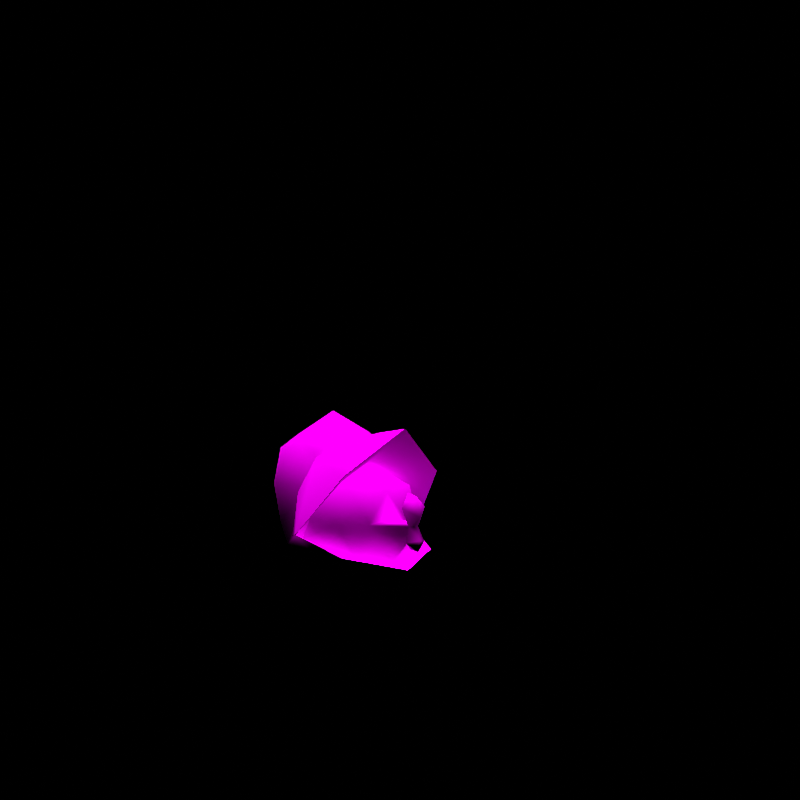 # Source: rumble-shelmet.blend  (saved by Blender 3.6.11; exported with 4.5.12 LTS)
import bpy
from mathutils import Matrix  # noqa: F401  (used for matrix-valued properties, if any)

bpy.ops.wm.read_factory_settings(use_empty=True)
scene = bpy.context.scene
scene.name = 'regice'

# ---- collections
col_don_t_render_me = bpy.data.collections.new("Don't Render Me"); scene.collection.children.link(col_don_t_render_me)

# ---- images (referenced by path relative to the original .blend; pixels are not part of the script)
import os
ASSET_DIR = os.environ.get("B2B_ASSET_DIR", "")  # directory of the original .blend (textures are referenced by path, not embedded)
HERE = os.path.dirname(os.path.abspath(__file__))  # packed textures are extracted next to this script under _unpacked/

def load_image(name, relpath, width, height, colorspace="sRGB"):
    """Load a texture the original file referenced (path relative to the .blend, or extracted next to this script)."""
    p = next((c for c in (os.path.join(HERE, relpath), os.path.join(ASSET_DIR, relpath)) if relpath and os.path.exists(c)), "")
    if p:
        img = bpy.data.images.load(p, check_existing=True)
        img.name = name
    else:  # same state as the original file: an image datablock whose file is absent (Cycles renders it pink)
        img = bpy.data.images.new(name, width, height)
        img.source = "FILE"
        img.filepath = "//" + (relpath or name)
    img.colorspace_settings.name = colorspace
    return img
img_tyobomaki_body_c_png = load_image('TYOBOMAKI_body_C.png', 'TYOBOMAKI_body_C.png', 1024, 1024, 'sRGB')
img_tyobomaki_eye_c_png = load_image('TYOBOMAKI_eye_C.png', 'TYOBOMAKI_eye_C.png', 1024, 1024, 'sRGB')

# ---- materials (node trees are filled in below, after node groups)
mat_pii_tyobomaki_body_png = bpy.data.materials.new('Pii_TYOBOMAKI_body.png')
mat_pii_tyobomaki_body_png.use_transparent_shadow = False
mat_pii_tyobomaki_body_png.diffuse_color = (0.5, 0.5, 0.5, 1.0)
mat_pii_tyobomaki_body_png.roughness = 0.5528
mat_pii_tyobomaki_body_png.specular_intensity = 1.0
mat_pii_tyobomaki_eye_png = bpy.data.materials.new('Pii_TYOBOMAKI_eye.png')
mat_pii_tyobomaki_eye_png.use_transparent_shadow = False
mat_pii_tyobomaki_eye_png.diffuse_color = (0.5, 0.5, 0.5, 1.0)
mat_pii_tyobomaki_eye_png.roughness = 0.5528
mat_pii_tyobomaki_eye_png.specular_intensity = 1.0

# ---- material node trees
mat_pii_tyobomaki_body_png.use_nodes = True; mat_pii_tyobomaki_body_png.node_tree.nodes.clear()
_N = mat_pii_tyobomaki_body_png.node_tree.nodes; _L = mat_pii_tyobomaki_body_png.node_tree.links
n0 = _N.new('ShaderNodeOutputMaterial'); n0.name = 'Material Output'; n0.location = (300, 300)
n1 = _N.new('ShaderNodeBsdfPrincipled'); n1.name = 'Principled BSDF'; n1.location = (10, 300)
n1.distribution = 'GGX'
n1.subsurface_method = 'BURLEY'
n1.inputs[2].default_value = 0.0
n1.inputs[3].default_value = 1.45
n1.inputs[13].default_value = 0.0
n1.inputs[27].default_value = (0.0, 0.0, 0.0, 1.0)
n1.inputs[28].default_value = 1.0
n2 = _N.new('ShaderNodeTexImage'); n2.name = 'Image Texture'; n2.location = (-300, 600)
n2.image = img_tyobomaki_body_c_png
n2.interpolation = 'Closest'
n2.extension = 'MIRROR'
_L.new(n1.outputs[0], n0.inputs[0])
_L.new(n2.outputs[0], n1.inputs[0])
n0.is_active_output = True
mat_pii_tyobomaki_eye_png.use_nodes = True; mat_pii_tyobomaki_eye_png.node_tree.nodes.clear()
_N = mat_pii_tyobomaki_eye_png.node_tree.nodes; _L = mat_pii_tyobomaki_eye_png.node_tree.links
n0 = _N.new('ShaderNodeOutputMaterial'); n0.name = 'Material Output'; n0.location = (300, 300)
n1 = _N.new('ShaderNodeBsdfPrincipled'); n1.name = 'Principled BSDF'; n1.location = (10, 300)
n1.distribution = 'GGX'
n1.subsurface_method = 'BURLEY'
n1.inputs[2].default_value = 0.0
n1.inputs[3].default_value = 1.45
n1.inputs[13].default_value = 0.0
n1.inputs[27].default_value = (0.0, 0.0, 0.0, 1.0)
n1.inputs[28].default_value = 1.0
n2 = _N.new('ShaderNodeTexImage'); n2.name = 'Image Texture'; n2.location = (-300, 600)
n2.image = img_tyobomaki_eye_c_png
n2.interpolation = 'Closest'
_L.new(n1.outputs[0], n0.inputs[0])
_L.new(n2.outputs[0], n1.inputs[0])
n0.is_active_output = True

# ---- world
world_world = bpy.data.worlds.new('World'); scene.world = world_world
world_world.use_nodes = True; world_world.node_tree.nodes.clear()
_N = world_world.node_tree.nodes; _L = world_world.node_tree.links
n0 = _N.new('ShaderNodeOutputWorld'); n0.name = 'World Output'; n0.location = (300, 300)
n1 = _N.new('ShaderNodeBackground'); n1.name = 'Background'; n1.location = (10, 300)
n1.inputs[0].default_value = (0.05088, 0.05088, 0.05088, 1.0)
n1.inputs[1].default_value = 0.0
_L.new(n1.outputs[0], n0.inputs[0])
n0.is_active_output = True
world_world.color = (0.05088, 0.05088, 0.05088)
world_world.use_sun_shadow = False
world_world.sun_shadow_jitter_overblur = 0.0

# ---- cameras
cam_camera = bpy.data.cameras.new('Camera')
cam_camera.clip_end = 2e+04

# ---- lights
light_sun = bpy.data.lights.new('Sun', 'SUN')
light_sun.specular_factor = 0.0
light_sun.transmission_factor = 0.0
light_sun.use_shadow = False
light_sun.angle = 0.7854
light_sun.energy = 5.0
light_sun.shadow_soft_size = 0.25

# ---- meshes
me_tyobomaki = bpy.data.meshes.new('TYOBOMAKI')
me_tyobomaki.from_pydata([(0.0, 0.1297, 0.03034), (-0.1013, 0.05932, 0.07023), (-0.1347, 0.1297, 0.09688), (-0.07649, -0.04623, 0.04041), (0.0, 0.2711, 0.09688), (0.0, -0.04798, 0.02536), (0.1347, 0.1297, 0.09688), (0.07649, -0.04623, 0.04041), (0.1013, 0.05932, 0.07023), (-0.1347, -0.01589, 0.08905), (-0.09575, -0.04448, 0.0003968), (0.1057, 0.2297, 0.1383), (-0.1057, 0.2297, 0.1383), (0.0, 0.3297, 0.2383), (-0.1057, 0.2711, 0.2383), (0.0, -0.235, 0.07373), (0.1347, -0.01589, 0.08905), (0.09575, -0.04448, 0.0003968), (-0.1, -0.09012, 0.06498), (-0.1704, 0.0141, 0.1383), (0.1057, 0.2711, 0.2383), (-0.1057, 0.2297, 0.3383), (0.1704, 0.0141, 0.1383), (0.1, -0.09012, 0.06498), (-0.1273, -0.1438, 0.1004), (0.0, 0.2711, 0.3797), (0.1057, 0.2297, 0.3383), (0.1273, -0.1438, 0.1004), (0.0, 0.1297, 0.4383), (0.1057, 0.1297, 0.3797), (-0.1057, 0.1297, 0.3797), (0.0, -0.01176, 0.3797), (0.1057, 0.02966, 0.3383), (-0.1057, 0.02966, 0.3383), (0.0, -0.05984, 0.2649), (0.1057, -0.01176, 0.2383), (-0.1057, -0.01176, 0.2383), (0.0, -0.1692, 0.08246), (-0.08611, -0.1191, 0.1005), (0.0, -0.06884, 0.03563), (-0.05747, -0.1474, 0.1739), (0.08611, -0.1191, 0.1005), (-0.0131, -0.2587, 0.1818), (0.05747, -0.1474, 0.1739), (0.0, -0.2375, 0.1443), (0.0131, -0.2587, 0.1818), (-0.07727, 0.02776, 0.06173), (-0.1445, 0.02776, 0.1229), (0.0, -0.2411, 0.1938), (0.0, -0.1715, 0.1907), (0.0, -0.139, 0.2518), (-0.08611, -0.1075, 0.2593), (0.07727, 0.02776, 0.06173), (0.1445, 0.02776, 0.1229), (0.0, 0.02767, 0.03941), (0.0, -0.06884, 0.3121), (-0.07556, 0.02776, 0.2864), (-0.1303, 0.005684, 0.2211), (0.08611, -0.1075, 0.2593), (0.0, 0.02759, 0.3116), (0.07556, 0.02776, 0.2864), (0.1303, 0.005684, 0.2211), (0.0, 0.1163, 0.05165), (0.0, 0.09451, 0.2365), (0.0, -0.2228, 0.4106), (-0.1338, -0.1592, 0.2964), (0.1338, -0.1592, 0.2964), (-0.1778, 0.001947, 0.142), (0.1778, 0.001947, 0.142), (-0.1451, 0.08217, 0.1257), (0.1451, 0.08217, 0.1257), (-0.07899, 0.1297, 0.2383), (0.07899, 0.1297, 0.2383), (0.03235, -0.2588, 0.2265), (0.0, -0.2205, 0.2205), (0.0, -0.2331, 0.2596), (0.0, -0.2709, 0.2558), (0.0, -0.2876, 0.2073), (-0.03235, -0.2588, 0.2265), (0.0, -0.2884, 0.1527), (0.02529, -0.2663, 0.1467), (0.0, -0.2774, 0.1251), (-0.02529, -0.2663, 0.1467), (0.0, -0.2468, 0.1268), (0.0, 0.1339, 0.237), (0.1176, 0.1051, 0.2335), (-0.1176, 0.1051, 0.2335), (0.1059, 0.02561, 0.3282), (-0.1059, 0.02561, 0.3282), (0.0, -0.02107, 0.3568), (0.0, -0.08878, 0.3918), (-0.06924, -0.08887, 0.3612), (0.06924, -0.08887, 0.3612), (0.1149, -0.09862, 0.1739), (-0.1149, -0.09862, 0.1739)], [], [(0, 1, 2), (0, 3, 1), (0, 2, 4), (0, 5, 3), (0, 4, 6), (0, 7, 5), (0, 6, 8), (0, 8, 7), (1, 9, 2), (1, 3, 10), (1, 10, 9), (4, 11, 6), (4, 2, 12), (4, 13, 11), (4, 12, 14), (4, 14, 13), (5, 7, 15), (5, 15, 3), (8, 6, 16), (8, 17, 7), (8, 16, 17), (10, 18, 9), (10, 3, 18), (3, 15, 18), (2, 9, 19), (11, 13, 20), (14, 21, 13), (6, 22, 16), (7, 17, 23), (7, 23, 15), (17, 16, 23), (18, 24, 9), (18, 15, 24), (24, 19, 9), (20, 13, 25), (20, 25, 26), (13, 21, 25), (22, 27, 16), (27, 15, 23), (27, 23, 16), (26, 25, 28), (26, 28, 29), (21, 30, 25), (25, 30, 28), (29, 28, 31), (29, 31, 32), (30, 33, 28), (28, 33, 31), (32, 31, 34), (32, 34, 35), (31, 33, 34), (33, 36, 34), (37, 38, 39), (37, 40, 38), (37, 39, 41), (37, 42, 40), (37, 41, 43), (37, 44, 42), (37, 43, 45), (37, 45, 44), (38, 46, 39), (38, 47, 46), (40, 42, 48), (40, 48, 49), (40, 49, 50), (40, 50, 51), (49, 48, 43), (49, 43, 50), (48, 45, 43), (41, 39, 52), (41, 52, 53), (46, 54, 39), (39, 54, 52), (51, 50, 55), (51, 55, 56), (51, 56, 57), (43, 58, 50), (50, 58, 55), (56, 55, 59), (58, 60, 55), (58, 61, 60), (60, 59, 55), (62, 36, 19), (62, 35, 36), (62, 19, 24), (62, 22, 35), (62, 24, 15), (62, 27, 22), (62, 15, 27), (36, 35, 34), (63, 64, 65), (63, 66, 64), (63, 65, 67), (63, 68, 66), (63, 67, 69), (63, 70, 68), (63, 69, 70), (71, 14, 12), (71, 12, 2), (71, 21, 14), (71, 30, 21), (71, 33, 30), (71, 36, 33), (71, 19, 36), (71, 2, 19), (72, 11, 20), (72, 6, 11), (72, 20, 26), (72, 26, 29), (72, 29, 32), (72, 32, 35), (72, 35, 22), (72, 22, 6), (73, 74, 75), (73, 48, 74), (73, 75, 76), (73, 45, 48), (73, 76, 77), (73, 77, 45), (74, 78, 75), (74, 48, 78), (76, 78, 77), (76, 75, 78), (45, 77, 42), (45, 42, 79), (45, 79, 80), (45, 80, 44), (78, 48, 42), (78, 42, 77), (79, 81, 80), (79, 42, 82), (79, 82, 81), (42, 44, 82), (80, 81, 83), (80, 83, 44), (83, 81, 82), (83, 82, 44), (84, 70, 69), (84, 85, 70), (84, 69, 86), (84, 87, 85), (84, 86, 88), (84, 88, 87), (70, 85, 68), (68, 85, 87), (69, 67, 86), (86, 67, 88), (87, 88, 89), (90, 91, 64), (90, 88, 91), (90, 64, 92), (90, 89, 88), (90, 92, 87), (90, 87, 89), (91, 65, 64), (91, 88, 65), (92, 66, 87), (92, 64, 66), (88, 67, 65), (87, 66, 68), (53, 93, 41), (51, 94, 40), (58, 43, 93), (93, 43, 41), (61, 93, 53), (58, 93, 61), (47, 38, 94), (94, 38, 40), (57, 94, 51), (47, 94, 57)])
me_tyobomaki.polygons.foreach_set('use_smooth', [True] * 170)
me_tyobomaki.polygons.foreach_set('material_index', [0, 0, 0, 0, 0, 0, 0, 0, 0, 0, 0, 0, 0, 0, 0, 0, 0, 0, 0, 0, 0, 0, 0, 0, 0, 0, 0, 0, 0, 0, 0, 0, 0, 0, 0, 0, 0, 0, 0, 0, 0, 0, 0, 0, 0, 0, 0, 0, 0, 0, 0, 0, 0, 0, 0, 0, 0, 0, 0, 0, 0, 0, 0, 0, 0, 0, 0, 0, 0, 0, 0, 0, 0, 0, 0, 0, 0, 0, 0, 0, 0, 0, 0, 0, 0, 0, 0, 0, 0, 0, 0, 0, 0, 0, 0, 0, 0, 0, 0, 0, 0, 0, 0, 0, 0, 0, 0, 0, 0, 0, 0, 0, 0, 0, 0, 0, 0, 0, 0, 0, 0, 0, 0, 0, 0, 0, 0, 0, 0, 0, 0, 0, 0, 0, 0, 0, 0, 0, 0, 0, 0, 0, 0, 0, 0, 0, 0, 0, 0, 0, 0, 0, 0, 0, 0, 0, 0, 0, 0, 0, 1, 1, 1, 1, 1, 1, 1, 1, 1, 1])
_k = set([(15, 24), (15, 27), (19, 24), (19, 36), (22, 27), (22, 35), (34, 35), (34, 36), (42, 44), (42, 48), (44, 45), (45, 48), (64, 65), (64, 66), (65, 67), (66, 68), (67, 69), (68, 70), (69, 70)])
me_tyobomaki.attributes.new('sharp_edge', 'BOOLEAN', 'EDGE').data.foreach_set('value', [ (min(e.vertices), max(e.vertices)) in _k for e in me_tyobomaki.edges])
_uv = me_tyobomaki.uv_layers.new(name='Float2')
_uv.uv.foreach_set('vector', [0.4026, 0.06314, 0.3815, 0.07513, 0.4026, 0.08314, 0.4026, 0.06314, 0.3497, 0.06616, 0.3815, 0.07513, 0.4026, 0.06314, 0.4026, 0.08314, 0.4452, 0.08314, 0.4026, 0.06314, 0.3492, 0.06164, 0.3497, 0.06616, 0.4026, 0.06314, 0.4452, 0.08314, 0.4026, 0.08314, 0.4026, 0.06314, 0.3497, 0.06616, 0.3492, 0.06164, 0.4026, 0.06314, 0.4026, 0.08314, 0.3815, 0.07513, 0.4026, 0.06314, 0.3815, 0.07513, 0.3497, 0.06616, 0.3815, 0.07513, 0.3589, 0.08079, 0.4026, 0.08314, 0.3815, 0.07513, 0.3497, 0.06616, 0.3503, 0.05413, 0.3815, 0.07513, 0.3503, 0.05413, 0.3589, 0.08079, 0.4452, 0.08314, 0.4327, 0.0956, 0.4026, 0.08314, 0.4452, 0.08314, 0.4026, 0.08314, 0.4327, 0.0956, 0.4452, 0.08314, 0.4628, 0.1257, 0.4327, 0.0956, 0.4452, 0.08314, 0.4327, 0.0956, 0.4452, 0.1257, 0.4452, 0.08314, 0.4452, 0.1257, 0.4628, 0.1257, 0.3492, 0.06164, 0.3497, 0.06616, 0.2896, 0.07618, 0.3492, 0.06164, 0.2896, 0.07618, 0.3497, 0.06616, 0.3815, 0.07513, 0.4026, 0.08314, 0.3589, 0.08079, 0.3815, 0.07513, 0.3503, 0.05413, 0.3497, 0.06616, 0.3815, 0.07513, 0.3589, 0.08079, 0.3503, 0.05413, 0.3503, 0.05413, 0.3365, 0.07355, 0.3589, 0.08079, 0.3503, 0.05413, 0.3497, 0.06616, 0.3365, 0.07355, 0.3497, 0.06616, 0.2896, 0.07618, 0.3365, 0.07355, 0.4026, 0.08314, 0.3589, 0.08079, 0.3679, 0.0956, 0.4327, 0.0956, 0.4628, 0.1257, 0.4452, 0.1257, 0.4452, 0.1257, 0.4327, 0.1557, 0.4628, 0.1257, 0.4026, 0.08314, 0.3679, 0.0956, 0.3589, 0.08079, 0.3497, 0.06616, 0.3503, 0.05413, 0.3365, 0.07355, 0.3497, 0.06616, 0.3365, 0.07355, 0.2896, 0.07618, 0.3503, 0.05413, 0.3589, 0.08079, 0.3365, 0.07355, 0.3365, 0.07355, 0.3204, 0.08422, 0.3589, 0.08079, 0.3365, 0.07355, 0.2896, 0.07618, 0.3204, 0.08422, 0.3204, 0.08422, 0.3679, 0.0956, 0.3589, 0.08079, 0.4452, 0.1257, 0.4628, 0.1257, 0.4452, 0.1682, 0.4452, 0.1257, 0.4452, 0.1682, 0.4327, 0.1557, 0.4628, 0.1257, 0.4327, 0.1557, 0.4452, 0.1682, 0.3679, 0.0956, 0.3204, 0.08422, 0.3589, 0.08079, 0.3204, 0.08422, 0.2896, 0.07618, 0.3365, 0.07355, 0.3204, 0.08422, 0.3365, 0.07355, 0.3589, 0.08079, 0.4327, 0.1557, 0.4452, 0.1682, 0.4026, 0.1858, 0.4327, 0.1557, 0.4026, 0.1858, 0.4026, 0.1682, 0.4327, 0.1557, 0.4026, 0.1682, 0.4452, 0.1682, 0.4452, 0.1682, 0.4026, 0.1682, 0.4026, 0.1858, 0.4026, 0.1682, 0.4026, 0.1858, 0.3601, 0.1682, 0.4026, 0.1682, 0.3601, 0.1682, 0.3726, 0.1557, 0.4026, 0.1682, 0.3726, 0.1557, 0.4026, 0.1858, 0.4026, 0.1858, 0.3726, 0.1557, 0.3601, 0.1682, 0.3726, 0.1557, 0.3601, 0.1682, 0.3457, 0.1337, 0.3726, 0.1557, 0.3457, 0.1337, 0.3601, 0.1257, 0.3601, 0.1682, 0.3726, 0.1557, 0.3457, 0.1337, 0.3726, 0.1557, 0.3601, 0.1257, 0.3457, 0.1337, 0.06017, 0.5848, 0.07216, 0.4793, 0.02912, 0.3736, 0.06017, 0.5848, 0.1208, 0.5389, 0.07216, 0.4793, 0.06017, 0.5848, 0.02912, 0.3736, 0.07216, 0.4793, 0.06017, 0.5848, 0.1311, 0.8567, 0.1208, 0.5389, 0.06017, 0.5848, 0.07216, 0.4793, 0.1208, 0.5389, 0.06017, 0.5848, 0.1156, 0.8351, 0.1311, 0.8567, 0.06017, 0.5848, 0.1208, 0.5389, 0.1311, 0.8567, 0.06017, 0.5848, 0.1311, 0.8567, 0.1156, 0.8351, 0.07216, 0.4793, 0.03718, 0.1676, 0.02912, 0.3736, 0.07216, 0.4793, 0.09143, 0.1676, 0.03718, 0.1676, 0.1208, 0.5389, 0.1311, 0.8567, 0.135, 0.8282, 0.1208, 0.5389, 0.135, 0.8282, 0.132, 0.5896, 0.1208, 0.5389, 0.132, 0.5896, 0.1724, 0.5212, 0.1208, 0.5389, 0.1724, 0.5212, 0.1774, 0.455, 0.132, 0.5896, 0.135, 0.8282, 0.1208, 0.5389, 0.132, 0.5896, 0.1208, 0.5389, 0.1724, 0.5212, 0.135, 0.8282, 0.1311, 0.8567, 0.1208, 0.5389, 0.07216, 0.4793, 0.02912, 0.3736, 0.03718, 0.1676, 0.07216, 0.4793, 0.03718, 0.1676, 0.09143, 0.1676, 0.03718, 0.1676, 0.02057, 0.1678, 0.02912, 0.3736, 0.02912, 0.3736, 0.02057, 0.1678, 0.03718, 0.1676, 0.1774, 0.455, 0.1724, 0.5212, 0.2124, 0.3736, 0.1774, 0.455, 0.2124, 0.3736, 0.2044, 0.1676, 0.1774, 0.455, 0.2044, 0.1676, 0.1558, 0.2197, 0.1208, 0.5389, 0.1774, 0.455, 0.1724, 0.5212, 0.1724, 0.5212, 0.1774, 0.455, 0.2124, 0.3736, 0.2044, 0.1676, 0.2124, 0.3736, 0.2232, 0.168, 0.1774, 0.455, 0.2044, 0.1676, 0.2124, 0.3736, 0.1774, 0.455, 0.1558, 0.2197, 0.2044, 0.1676, 0.2044, 0.1676, 0.2232, 0.168, 0.2124, 0.3736, 0.3655, 0.8817, 0.3384, 0.9212, 0.3438, 0.9, 0.3655, 0.8817, 0.3384, 0.9212, 0.3384, 0.9212, 0.3655, 0.8817, 0.3438, 0.9, 0.3104, 0.892, 0.3655, 0.8817, 0.3438, 0.9, 0.3384, 0.9212, 0.3655, 0.8817, 0.3104, 0.892, 0.2887, 0.8864, 0.3655, 0.8817, 0.3104, 0.892, 0.3438, 0.9, 0.3655, 0.8817, 0.2887, 0.8864, 0.3104, 0.892, 0.3384, 0.9212, 0.3384, 0.9212, 0.3282, 0.9269, 0.3176, 0.8247, 0.3433, 0.8471, 0.311, 0.8262, 0.3176, 0.8247, 0.363, 0.8273, 0.3433, 0.8471, 0.3176, 0.8247, 0.311, 0.8262, 0.2886, 0.8014, 0.3176, 0.8247, 0.3577, 0.8028, 0.363, 0.8273, 0.3176, 0.8247, 0.2886, 0.8014, 0.2898, 0.7998, 0.3176, 0.8247, 0.3464, 0.801, 0.3577, 0.8028, 0.3176, 0.8247, 0.2898, 0.7998, 0.3464, 0.801, 1.0, 0.0, 0.5382, 0.0, 0.6735, 0.3265, 1.0, 0.0, 0.6735, 0.3265, 1.0, 0.4618, 1.0, 0.0, 0.6735, 0.3265, 1.0, 0.4618, 1.0, 0.0, 0.5382, 0.0, 0.6735, 0.3265, 1.0, 0.0, 0.6735, 0.3265, 1.0, 0.4618, 1.0, 0.0, 0.5382, 0.0, 0.6735, 0.3265, 1.0, 0.0, 0.6735, 0.3773, 1.0, 0.4618, 1.0, 0.0, 0.5382, 0.0, 0.6735, 0.3773, 1.0, 0.0, 0.6735, 0.3265, 0.5382, 0.0, 1.0, 0.0, 1.0, 0.4618, 0.6735, 0.3265, 1.0, 0.0, 1.0, 0.4618, 0.6735, 0.3265, 1.0, 0.0, 0.6735, 0.3265, 0.5382, 0.0, 1.0, 0.0, 1.0, 0.4618, 0.6735, 0.3265, 1.0, 0.0, 0.6735, 0.3265, 0.5382, 0.0, 1.0, 0.0, 1.0, 0.4618, 0.6735, 0.3773, 1.0, 0.0, 0.6735, 0.3773, 0.5382, 0.0, 0.1547, 0.8398, 0.1589, 0.7797, 0.1685, 0.8521, 0.1547, 0.8398, 0.135, 0.8282, 0.1589, 0.7797, 0.1547, 0.8398, 0.1685, 0.8521, 0.159, 0.8814, 0.1547, 0.8398, 0.1311, 0.8567, 0.135, 0.8282, 0.1547, 0.8398, 0.159, 0.8814, 0.1496, 0.9107, 0.1547, 0.8398, 0.1496, 0.9107, 0.1311, 0.8567, 0.1589, 0.7797, 0.1547, 0.8398, 0.1685, 0.8521, 0.1589, 0.7797, 0.135, 0.8282, 0.1547, 0.8398, 0.159, 0.8814, 0.1547, 0.8398, 0.1496, 0.9107, 0.159, 0.8814, 0.1685, 0.8521, 0.1547, 0.8398, 0.1311, 0.8567, 0.1496, 0.9107, 0.1311, 0.8567, 0.1311, 0.8567, 0.1311, 0.8567, 0.1155, 0.9286, 0.1311, 0.8567, 0.1155, 0.9286, 0.1128, 0.872, 0.1311, 0.8567, 0.1128, 0.872, 0.1156, 0.8351, 0.1547, 0.8398, 0.135, 0.8282, 0.1311, 0.8567, 0.1547, 0.8398, 0.1311, 0.8567, 0.1496, 0.9107, 0.1155, 0.9286, 0.1003, 0.8873, 0.1128, 0.872, 0.1155, 0.9286, 0.1311, 0.8567, 0.1128, 0.872, 0.1155, 0.9286, 0.1128, 0.872, 0.1003, 0.8873, 0.1311, 0.8567, 0.1156, 0.8351, 0.1128, 0.872, 0.1128, 0.872, 0.1003, 0.8873, 0.1071, 0.8418, 0.1128, 0.872, 0.1071, 0.8418, 0.1156, 0.8351, 0.1071, 0.8418, 0.1003, 0.8873, 0.1128, 0.872, 0.1071, 0.8418, 0.1128, 0.872, 0.1156, 0.8351, 0.5747, 0.1957, 0.5598, 0.158, 0.5598, 0.158, 0.5747, 0.1957, 0.5672, 0.1962, 0.5598, 0.158, 0.5747, 0.1957, 0.5598, 0.158, 0.5672, 0.1962, 0.5747, 0.1957, 0.5363, 0.229, 0.5672, 0.1962, 0.5747, 0.1957, 0.5672, 0.1962, 0.5363, 0.229, 0.5747, 0.1957, 0.5363, 0.229, 0.5363, 0.229, 0.5598, 0.158, 0.5672, 0.1962, 0.5326, 0.1626, 0.5326, 0.1626, 0.5672, 0.1962, 0.5363, 0.229, 0.5598, 0.158, 0.5326, 0.1626, 0.5672, 0.1962, 0.5672, 0.1962, 0.5326, 0.1626, 0.5363, 0.229, 0.5363, 0.229, 0.5363, 0.229, 0.5181, 0.2379, 0.4978, 0.6119, 0.6634, 0.628, 0.4978, 0.2559, 0.4978, 0.6119, 0.7626, 1.0, 0.6634, 0.628, 0.4978, 0.6119, 0.4978, 0.2559, 0.6634, 0.628, 0.4978, 0.6119, 0.4978, 0.8351, 0.7626, 1.0, 0.4978, 0.6119, 0.6634, 0.628, 0.7626, 1.0, 0.4978, 0.6119, 0.7626, 1.0, 0.4978, 0.8351, 0.6634, 0.628, 0.8364, 0.4804, 0.4978, 0.2559, 0.6634, 0.628, 0.7626, 1.0, 0.8364, 0.4804, 0.6634, 0.628, 0.8364, 0.4804, 0.7626, 1.0, 0.6634, 0.628, 0.4978, 0.2559, 0.8364, 0.4804, 0.7626, 1.0, 1.02, 0.9752, 0.8364, 0.4804, 0.7626, 1.0, 0.8364, 0.4804, 1.02, 0.9752, 0.9592, 0.8198, 0.3481, 0.8726, 0.2102, 0.7806, 0.2605, 0.9799, 0.3481, 0.8726, 0.03464, 0.8726, 0.2605, 0.9799, 0.03464, 0.8726, 0.3481, 0.8726, 0.3481, 0.8726, 0.03464, 0.8726, 0.2102, 0.7806, 0.8406, 0.9389, 0.3481, 0.8726, 0.9592, 0.8198, 0.2605, 0.9799, 0.3481, 0.8726, 0.8406, 0.9389, 0.9592, 0.8198, 0.2102, 0.7806, 0.3481, 0.8726, 0.3481, 0.8726, 0.2102, 0.7806, 0.03464, 0.8726, 0.8406, 0.9389, 0.3481, 0.8726, 0.2605, 0.9799, 0.9592, 0.8198, 0.3481, 0.8726, 0.8406, 0.9389])
me_tyobomaki.materials.append(mat_pii_tyobomaki_body_png)
me_tyobomaki.materials.append(mat_pii_tyobomaki_eye_png)
me_tyobomaki.update()
me_tyobomaki.normals_split_custom_set([tuple(v) for v in zip(*[iter([-2.054e-06, 0.3079, -0.9514, -0.5064, 0.1474, -0.8496, -0.871, 0.3655, -0.3283, -2.054e-06, 0.3079, -0.9514, -0.06718, -0.08967, -0.9937, -0.5064, 0.1474, -0.8496, -2.054e-06, 0.3079, -0.9514, -0.871, 0.3655, -0.3283, 1.439e-06, 0.7871, -0.6169, -2.054e-06, 0.3079, -0.9514, 3.533e-10, -0.1181, -0.993, -0.06718, -0.08967, -0.9937, -2.054e-06, 0.3079, -0.9514, 1.439e-06, 0.7871, -0.6169, 0.871, 0.3655, -0.3283, -2.054e-06, 0.3079, -0.9514, 0.06718, -0.08968, -0.9937, 3.533e-10, -0.1181, -0.993, -2.054e-06, 0.3079, -0.9514, 0.871, 0.3655, -0.3283, 0.5064, 0.1474, -0.8496, -2.054e-06, 0.3079, -0.9514, 0.5064, 0.1474, -0.8496, 0.06718, -0.08968, -0.9937, -0.5064, 0.1474, -0.8496, -0.8382, 0.0008443, -0.5453, -0.871, 0.3655, -0.3283, -0.5064, 0.1474, -0.8496, -0.06718, -0.08967, -0.9937, -0.5492, 0.02885, -0.8352, -0.5064, 0.1474, -0.8496, -0.5492, 0.02885, -0.8352, -0.8382, 0.0008443, -0.5453, 1.439e-06, 0.7871, -0.6169, 0.7521, 0.5833, -0.3067, 0.871, 0.3655, -0.3283, 1.439e-06, 0.7871, -0.6169, -0.871, 0.3655, -0.3283, -0.7522, 0.5833, -0.3067, 1.439e-06, 0.7871, -0.6169, 1.964e-07, 1.0, 5.269e-07, 0.7521, 0.5833, -0.3067, 1.439e-06, 0.7871, -0.6169, -0.7522, 0.5833, -0.3067, -0.7066, 0.7076, 1.189e-05, 1.439e-06, 0.7871, -0.6169, -0.7066, 0.7076, 1.189e-05, 1.964e-07, 1.0, 5.269e-07, 3.533e-10, -0.1181, -0.993, 0.06718, -0.08968, -0.9937, -1.471e-07, -0.3069, -0.9517, 3.533e-10, -0.1181, -0.993, -1.471e-07, -0.3069, -0.9517, -0.06718, -0.08967, -0.9937, 0.5064, 0.1474, -0.8496, 0.871, 0.3655, -0.3283, 0.8382, 0.0008001, -0.5453, 0.5064, 0.1474, -0.8496, 0.5491, 0.02889, -0.8352, 0.06718, -0.08968, -0.9937, 0.5064, 0.1474, -0.8496, 0.8382, 0.0008001, -0.5453, 0.5491, 0.02889, -0.8352, -0.5492, 0.02885, -0.8352, -0.5511, -0.3036, -0.7773, -0.8382, 0.0008443, -0.5453, -0.5492, 0.02885, -0.8352, -0.06718, -0.08967, -0.9937, -0.5511, -0.3036, -0.7773, -0.06718, -0.08967, -0.9937, -1.471e-07, -0.3069, -0.9517, -0.5511, -0.3036, -0.7773, -0.871, 0.3655, -0.3283, -0.8382, 0.0008443, -0.5453, -0.9749, 0.2062, 0.08414, 0.7521, 0.5833, -0.3067, 1.964e-07, 1.0, 5.269e-07, 0.7066, 0.7076, -1.677e-05, -0.7066, 0.7076, 1.189e-05, -0.7066, 0.5003, 0.5004, 1.964e-07, 1.0, 5.269e-07, 0.871, 0.3655, -0.3283, 0.9749, 0.2062, 0.08415, 0.8382, 0.0008001, -0.5453, 0.06718, -0.08968, -0.9937, 0.5491, 0.02889, -0.8352, 0.5511, -0.3036, -0.7773, 0.06718, -0.08968, -0.9937, 0.5511, -0.3036, -0.7773, -1.471e-07, -0.3069, -0.9517, 0.5491, 0.02889, -0.8352, 0.8382, 0.0008001, -0.5453, 0.5511, -0.3036, -0.7773, -0.5511, -0.3036, -0.7773, -0.5266, -0.2821, -0.8019, -0.8382, 0.0008443, -0.5453, -0.5511, -0.3036, -0.7773, -1.471e-07, -0.3069, -0.9517, -0.5266, -0.2821, -0.8019, -0.5266, -0.2821, -0.8019, -0.9749, 0.2062, 0.08414, -0.8382, 0.0008443, -0.5453, 0.7066, 0.7076, -1.677e-05, 1.964e-07, 1.0, 5.269e-07, 5.367e-07, 0.7071, 0.7071, 0.7066, 0.7076, -1.677e-05, 5.367e-07, 0.7071, 0.7071, 0.7066, 0.5003, 0.5004, 1.964e-07, 1.0, 5.269e-07, -0.7066, 0.5003, 0.5004, 5.367e-07, 0.7071, 0.7071, 0.9749, 0.2062, 0.08415, 0.5266, -0.2821, -0.8019, 0.8382, 0.0008001, -0.5453, 0.5266, -0.2821, -0.8019, -1.471e-07, -0.3069, -0.9517, 0.5511, -0.3036, -0.7773, 0.5266, -0.2821, -0.8019, 0.5511, -0.3036, -0.7773, 0.8382, 0.0008001, -0.5453, 0.7066, 0.5003, 0.5004, 5.367e-07, 0.7071, 0.7071, 5.891e-08, 6.905e-07, 1.0, 0.7066, 0.5003, 0.5004, 5.891e-08, 6.905e-07, 1.0, 0.7066, -2.503e-05, 0.7076, -0.7066, 0.5003, 0.5004, -0.7066, -1.325e-05, 0.7076, 5.367e-07, 0.7071, 0.7071, 5.367e-07, 0.7071, 0.7071, -0.7066, -1.325e-05, 0.7076, 5.891e-08, 6.905e-07, 1.0, 0.7066, -2.503e-05, 0.7076, 5.891e-08, 6.905e-07, 1.0, 8.219e-06, -0.6895, 0.7243, 0.7066, -2.503e-05, 0.7076, 8.219e-06, -0.6895, 0.7243, 0.7165, -0.4798, 0.5064, -0.7066, -1.325e-05, 0.7076, -0.7165, -0.4798, 0.5064, 5.891e-08, 6.905e-07, 1.0, 5.891e-08, 6.905e-07, 1.0, -0.7165, -0.4798, 0.5064, 8.219e-06, -0.6895, 0.7243, 0.7165, -0.4798, 0.5064, 8.219e-06, -0.6895, 0.7243, 3.102e-08, -0.9231, 0.3846, 0.7165, -0.4798, 0.5064, 3.102e-08, -0.9231, 0.3846, 0.8251, -0.3994, 0.3997, 8.219e-06, -0.6895, 0.7243, -0.7165, -0.4798, 0.5064, 3.102e-08, -0.9231, 0.3846, -0.7165, -0.4798, 0.5064, -0.8251, -0.3994, 0.3997, 3.102e-08, -0.9231, 0.3846, -3.616e-06, -0.6681, -0.744, -0.6773, -0.4561, -0.5772, -5.753e-09, -0.2375, -0.9714, -3.616e-06, -0.6681, -0.744, -0.6858, -0.7278, -0.005497, -0.6773, -0.4561, -0.5772, -3.616e-06, -0.6681, -0.744, -5.753e-09, -0.2375, -0.9714, 0.6773, -0.4561, -0.5772, -3.616e-06, -0.6681, -0.744, -0.9019, -0.38, -0.2055, -0.6858, -0.7278, -0.005497, -3.616e-06, -0.6681, -0.744, 0.6773, -0.4561, -0.5772, 0.6858, -0.7278, -0.005495, -3.616e-06, -0.6681, -0.744, 3.441e-07, -0.6682, -0.744, -0.9019, -0.38, -0.2055, -3.616e-06, -0.6681, -0.744, 0.6858, -0.7278, -0.005495, 0.9019, -0.38, -0.2055, -3.616e-06, -0.6681, -0.744, 0.9019, -0.38, -0.2055, 3.441e-07, -0.6682, -0.744, -0.6773, -0.4561, -0.5772, -0.5558, -0.1334, -0.8206, -5.753e-09, -0.2375, -0.9714, -0.6773, -0.4561, -0.5772, -0.8883, -0.2137, -0.4065, -0.5558, -0.1334, -0.8206, -0.6858, -0.7278, -0.005497, -0.9019, -0.38, -0.2055, 1.394e-06, -0.107, 0.9943, -0.6858, -0.7278, -0.005497, 1.394e-06, -0.107, 0.9943, -1.997e-06, -0.4417, 0.8972, -0.6858, -0.7278, -0.005497, -1.997e-06, -0.4417, 0.8972, -2.952e-07, -0.8218, 0.5698, -0.6858, -0.7278, -0.005497, -2.952e-07, -0.8218, 0.5698, -0.6278, -0.4704, 0.6201, -1.997e-06, -0.4417, 0.8972, 1.394e-06, -0.107, 0.9943, 0.6858, -0.7278, -0.005495, -1.997e-06, -0.4417, 0.8972, 0.6858, -0.7278, -0.005495, -2.952e-07, -0.8218, 0.5698, 1.394e-06, -0.107, 0.9943, 0.9019, -0.38, -0.2055, 0.6858, -0.7278, -0.005495, 0.6773, -0.4561, -0.5772, -5.753e-09, -0.2375, -0.9714, 0.5558, -0.1334, -0.8206, 0.6773, -0.4561, -0.5772, 0.5558, -0.1334, -0.8206, 0.8883, -0.2137, -0.4065, -0.5558, -0.1334, -0.8206, -1.96e-08, 0.03915, -0.9992, -5.753e-09, -0.2375, -0.9714, -5.753e-09, -0.2375, -0.9714, -1.96e-08, 0.03915, -0.9992, 0.5558, -0.1334, -0.8206, -0.6278, -0.4704, 0.6201, -2.952e-07, -0.8218, 0.5698, -6.855e-07, -0.2742, 0.9617, -0.6278, -0.4704, 0.6201, -6.855e-07, -0.2742, 0.9617, -0.566, -0.08059, 0.8205, -0.6278, -0.4704, 0.6201, -0.566, -0.08059, 0.8205, -0.9165, -0.1658, 0.364, 0.6858, -0.7278, -0.005495, 0.6278, -0.4704, 0.6201, -2.952e-07, -0.8218, 0.5698, -2.952e-07, -0.8218, 0.5698, 0.6278, -0.4704, 0.6201, -6.855e-07, -0.2742, 0.9617, -0.566, -0.08059, 0.8205, -6.855e-07, -0.2742, 0.9617, -2.445e-07, -2.113e-05, 1.0, 0.6278, -0.4704, 0.6201, 0.566, -0.08059, 0.8205, -6.855e-07, -0.2742, 0.9617, 0.6278, -0.4704, 0.6201, 0.9165, -0.1658, 0.364, 0.566, -0.08059, 0.8205, 0.566, -0.08059, 0.8205, -2.445e-07, -2.113e-05, 1.0, -6.855e-07, -0.2742, 0.9617, -5.569e-06, -0.7961, 0.6051, 0.0977, -0.8299, -0.5494, 0.6179, -0.584, 0.5265, -5.569e-06, -0.7961, 0.6051, -0.0977, -0.8299, -0.5494, 0.0977, -0.8299, -0.5494, -5.569e-06, -0.7961, 0.6051, 0.6179, -0.584, 0.5265, 0.3148, 0.02393, 0.9489, -5.569e-06, -0.7961, 0.6051, -0.6179, -0.584, 0.5265, -0.0977, -0.8299, -0.5494, -5.569e-06, -0.7961, 0.6051, 0.3148, 0.02393, 0.9489, 0.0, 0.06272, 0.998, -5.569e-06, -0.7961, 0.6051, -0.3148, 0.02393, 0.9489, -0.6179, -0.584, 0.5265, -5.569e-06, -0.7961, 0.6051, 0.0, 0.06272, 0.998, -0.3148, 0.02393, 0.9489, 0.0977, -0.8299, -0.5494, -0.0977, -0.8299, -0.5494, 0.0, -0.4841, -0.875, 7.467e-06, -0.7754, -0.6314, -2.225e-07, -0.4841, -0.875, 0.5044, -0.4413, -0.7422, 7.467e-06, -0.7754, -0.6314, -0.5044, -0.4413, -0.7422, -2.225e-07, -0.4841, -0.875, 7.467e-06, -0.7754, -0.6314, 0.5044, -0.4413, -0.7422, 0.5909, -0.4534, -0.6673, 7.467e-06, -0.7754, -0.6314, -0.5909, -0.4534, -0.6673, -0.5044, -0.4413, -0.7422, 7.467e-06, -0.7754, -0.6314, 0.5909, -0.4534, -0.6673, 0.4105, -0.7937, -0.449, 7.467e-06, -0.7754, -0.6314, -0.4105, -0.7937, -0.4489, -0.5909, -0.4534, -0.6673, 7.467e-06, -0.7754, -0.6314, 0.4105, -0.7937, -0.449, -0.4105, -0.7937, -0.4489, -0.9883, 0.07872, 0.1306, -0.7066, 0.7076, 1.189e-05, -0.7522, 0.5833, -0.3067, -0.9883, 0.07872, 0.1306, -0.7522, 0.5833, -0.3067, -0.871, 0.3655, -0.3283, -0.9883, 0.07872, 0.1306, -0.7066, 0.5003, 0.5004, -0.7066, 0.7076, 1.189e-05, -0.9883, 0.07872, 0.1306, -0.7066, -1.325e-05, 0.7076, -0.7066, 0.5003, 0.5004, -0.9883, 0.07872, 0.1306, -0.7165, -0.4798, 0.5064, -0.7066, -1.325e-05, 0.7076, -0.9883, 0.07872, 0.1306, -0.8251, -0.3994, 0.3997, -0.7165, -0.4798, 0.5064, -0.9883, 0.07872, 0.1306, -0.9749, 0.2062, 0.08414, -0.8251, -0.3994, 0.3997, -0.9883, 0.07872, 0.1306, -0.871, 0.3655, -0.3283, -0.9749, 0.2062, 0.08414, 0.9883, 0.07872, 0.1306, 0.7521, 0.5833, -0.3067, 0.7066, 0.7076, -1.677e-05, 0.9883, 0.07872, 0.1306, 0.871, 0.3655, -0.3283, 0.7521, 0.5833, -0.3067, 0.9883, 0.07872, 0.1306, 0.7066, 0.7076, -1.677e-05, 0.7066, 0.5003, 0.5004, 0.9883, 0.07872, 0.1306, 0.7066, 0.5003, 0.5004, 0.7066, -2.503e-05, 0.7076, 0.9883, 0.07872, 0.1306, 0.7066, -2.503e-05, 0.7076, 0.7165, -0.4798, 0.5064, 0.9883, 0.07872, 0.1306, 0.7165, -0.4798, 0.5064, 0.8251, -0.3994, 0.3997, 0.9883, 0.07872, 0.1306, 0.8251, -0.3994, 0.3997, 0.9749, 0.2062, 0.08415, 0.9883, 0.07872, 0.1306, 0.9749, 0.2062, 0.08415, 0.871, 0.3655, -0.3283, 0.9799, -0.1436, 0.1385, 2.09e-08, 0.9932, -0.1162, -1.907e-06, 0.6094, 0.7929, 0.9799, -0.1436, 0.1385, -7.879e-07, 0.8591, -0.5118, 2.09e-08, 0.9932, -0.1162, 0.9799, -0.1436, 0.1385, -1.907e-06, 0.6094, 0.7929, 5.199e-06, -0.6219, 0.7831, 0.9799, -0.1436, 0.1385, 0.9189, -0.3797, -0.1065, -7.879e-07, 0.8591, -0.5118, 0.9799, -0.1436, 0.1385, 5.199e-06, -0.6219, 0.7831, 6.225e-06, -0.9919, -0.1274, 0.9799, -0.1436, 0.1385, 6.225e-06, -0.9919, -0.1274, 0.9189, -0.3797, -0.1065, 2.09e-08, 0.9932, -0.1162, -0.9799, -0.1436, 0.1385, -1.907e-06, 0.6094, 0.7929, 2.09e-08, 0.9932, -0.1162, -7.879e-07, 0.8591, -0.5118, -0.9799, -0.1436, 0.1385, 5.199e-06, -0.6219, 0.7831, -0.9799, -0.1436, 0.1385, 6.225e-06, -0.9919, -0.1274, 5.199e-06, -0.6219, 0.7831, -1.907e-06, 0.6094, 0.7929, -0.9799, -0.1436, 0.1385, 0.9189, -0.3797, -0.1065, 6.225e-06, -0.9919, -0.1274, -0.9189, -0.3797, -0.1065, 0.9189, -0.3797, -0.1065, -0.9189, -0.3797, -0.1065, -3.204e-06, -0.9801, 0.1983, 0.9189, -0.3797, -0.1065, -3.204e-06, -0.9801, 0.1983, 0.9956, -0.06717, -0.06599, 0.9189, -0.3797, -0.1065, 0.9956, -0.06717, -0.06599, -3.684e-06, 0.9944, -0.1061, -0.9799, -0.1436, 0.1385, -7.879e-07, 0.8591, -0.5118, -0.9189, -0.3797, -0.1065, -0.9799, -0.1436, 0.1385, -0.9189, -0.3797, -0.1065, 6.225e-06, -0.9919, -0.1274, -3.204e-06, -0.9801, 0.1983, -2.406e-06, -0.4974, -0.8675, 0.9956, -0.06717, -0.06599, -3.204e-06, -0.9801, 0.1983, -0.9189, -0.3797, -0.1065, -0.9956, -0.06718, -0.06599, -3.204e-06, -0.9801, 0.1983, -0.9956, -0.06718, -0.06599, -2.406e-06, -0.4974, -0.8675, -0.9189, -0.3797, -0.1065, -3.684e-06, 0.9944, -0.1061, -0.9956, -0.06718, -0.06599, 0.9956, -0.06717, -0.06599, -2.406e-06, -0.4974, -0.8675, -4.21e-06, 0.4915, -0.8709, 0.9956, -0.06717, -0.06599, -4.21e-06, 0.4915, -0.8709, -3.684e-06, 0.9944, -0.1061, -4.21e-06, 0.4915, -0.8709, -2.406e-06, -0.4974, -0.8675, -0.9956, -0.06718, -0.06599, -4.21e-06, 0.4915, -0.8709, -0.9956, -0.06718, -0.06599, -3.684e-06, 0.9944, -0.1061, -2.265e-06, 0.99, 0.1412, 0.4031, 0.8879, -0.2218, -0.4031, 0.8879, -0.2218, -2.265e-06, 0.99, 0.1412, 0.6152, 0.7218, 0.317, 0.4031, 0.8879, -0.2218, -2.265e-06, 0.99, 0.1412, -0.4031, 0.8879, -0.2218, -0.6152, 0.7218, 0.317, -2.265e-06, 0.99, 0.1412, 0.6516, 0.3798, 0.6566, 0.6152, 0.7218, 0.317, -2.265e-06, 0.99, 0.1412, -0.6152, 0.7218, 0.317, -0.6516, 0.3799, 0.6566, -2.265e-06, 0.99, 0.1412, -0.6516, 0.3799, 0.6566, 0.6516, 0.3798, 0.6566, 0.4031, 0.8879, -0.2218, 0.6152, 0.7218, 0.317, 0.9338, 0.1714, 0.3142, 0.9338, 0.1714, 0.3142, 0.6152, 0.7218, 0.317, 0.6516, 0.3798, 0.6566, -0.4031, 0.8879, -0.2218, -0.9338, 0.1714, 0.3142, -0.6152, 0.7218, 0.317, -0.6152, 0.7218, 0.317, -0.9338, 0.1714, 0.3142, -0.6516, 0.3799, 0.6566, 0.6516, 0.3798, 0.6566, -0.6516, 0.3799, 0.6566, -5.912e-07, 0.4868, 0.8735, -9.559e-07, 0.208, 0.9781, -0.5948, 0.01577, 0.8037, -2.421e-06, -0.01505, 0.9999, -9.559e-07, 0.208, 0.9781, -0.6516, 0.3799, 0.6566, -0.5948, 0.01577, 0.8037, -9.559e-07, 0.208, 0.9781, -2.421e-06, -0.01505, 0.9999, 0.5949, 0.01575, 0.8037, -9.559e-07, 0.208, 0.9781, -5.912e-07, 0.4868, 0.8735, -0.6516, 0.3799, 0.6566, -9.559e-07, 0.208, 0.9781, 0.5949, 0.01575, 0.8037, 0.6516, 0.3798, 0.6566, -9.559e-07, 0.208, 0.9781, 0.6516, 0.3798, 0.6566, -5.912e-07, 0.4868, 0.8735, -0.5948, 0.01577, 0.8037, -0.8456, 0.02288, 0.5334, -2.421e-06, -0.01505, 0.9999, -0.5948, 0.01577, 0.8037, -0.6516, 0.3799, 0.6566, -0.8456, 0.02288, 0.5334, 0.5949, 0.01575, 0.8037, 0.8456, 0.02288, 0.5334, 0.6516, 0.3798, 0.6566, 0.5949, 0.01575, 0.8037, -2.421e-06, -0.01505, 0.9999, 0.8456, 0.02288, 0.5334, -0.6516, 0.3799, 0.6566, -0.9338, 0.1714, 0.3142, -0.8456, 0.02288, 0.5334, 0.6516, 0.3798, 0.6566, 0.8456, 0.02288, 0.5334, 0.9338, 0.1714, 0.3142, 0.8883, -0.2137, -0.4065, 0.9053, -0.4245, 0.01661, 0.6773, -0.4561, -0.5772, -0.6278, -0.4704, 0.6201, -0.9053, -0.4245, 0.01661, -0.6858, -0.7278, -0.005497, 0.6278, -0.4704, 0.6201, 0.6858, -0.7278, -0.005495, 0.9053, -0.4245, 0.01661, 0.9053, -0.4245, 0.01661, 0.6858, -0.7278, -0.005495, 0.6773, -0.4561, -0.5772, 0.9165, -0.1658, 0.364, 0.9053, -0.4245, 0.01661, 0.8883, -0.2137, -0.4065, 0.6278, -0.4704, 0.6201, 0.9053, -0.4245, 0.01661, 0.9165, -0.1658, 0.364, -0.8883, -0.2137, -0.4065, -0.6773, -0.4561, -0.5772, -0.9053, -0.4245, 0.01661, -0.9053, -0.4245, 0.01661, -0.6773, -0.4561, -0.5772, -0.6858, -0.7278, -0.005497, -0.9165, -0.1658, 0.364, -0.9053, -0.4245, 0.01661, -0.6278, -0.4704, 0.6201, -0.8883, -0.2137, -0.4065, -0.9053, -0.4245, 0.01661, -0.9165, -0.1658, 0.364])] * 3)])
arm_tyobomaki_skeleton = bpy.data.armatures.new('TYOBOMAKI_skeleton')  # bones are not reproduced

# ---- objects
ob_sun = bpy.data.objects.new('Sun', light_sun)
ob_tyobomaki_skeleton = bpy.data.objects.new('TYOBOMAKI_skeleton', arm_tyobomaki_skeleton)
ob_tyobomaki = bpy.data.objects.new('TYOBOMAKI', me_tyobomaki)
ob_camera = bpy.data.objects.new('Camera', cam_camera)

# ---- transforms, parenting, visibility, modifiers, constraints
ob_sun.location = (-0.2567, -0.4105, -0.09083)
ob_sun.color = (0.8, 0.8, 0.8, 1.0)
ob_sun.hide_select = True
ob_sun.lineart.crease_threshold = 0.0
ob_tyobomaki_skeleton.location = (0.0, 0.0, 0.0)
ob_tyobomaki_skeleton.show_in_front = True
ob_tyobomaki.parent = ob_tyobomaki_skeleton
ob_tyobomaki.location = (0.0, 0.0, 0.0)
_vg = ob_tyobomaki.vertex_groups.new(name='ROOT')
_vg = ob_tyobomaki.vertex_groups.new(name='BODY')
_vg = ob_tyobomaki.vertex_groups.new(name='HEAD')
for _i, _w in zip([0, 1, 2, 3, 4, 5, 6, 7, 8, 9, 10, 11, 12, 13, 14, 15, 16, 17, 18, 19, 20, 21, 22, 23, 24, 25, 26, 27, 28, 29, 30, 31, 32, 33, 34, 35, 36, 37, 38, 39, 40, 41, 42, 43, 44, 45, 46, 47, 48, 49, 50, 51, 52, 53, 54, 55, 56, 57, 58, 59, 60, 61, 62, 63, 64, 65, 66, 67, 68, 69, 70, 71, 72, 73, 74, 75, 76, 77, 78, 79, 80, 81, 82, 83, 84, 85, 86, 87, 88, 89, 90, 91, 92, 93, 94], [1.0, 0.9, 1.0, 0.8, 1.0, 1.0, 1.0, 0.8, 0.9, 0.9, 0.5, 1.0, 1.0, 1.0, 1.0, 1.0, 0.9, 0.5, 0.9, 1.0, 1.0, 1.0, 1.0, 0.9, 1.0, 1.0, 1.0, 1.0, 1.0, 1.0, 1.0, 1.0, 1.0, 1.0, 1.0, 1.0, 1.0, 1.0, 1.0, 1.0, 1.0, 1.0, 1.0, 1.0, 1.0, 1.0, 1.0, 1.0, 1.0, 1.0, 1.0, 1.0, 1.0, 1.0, 1.0, 1.0, 1.0, 1.0, 1.0, 1.0, 1.0, 1.0, 1.0, 0.8, 0.8, 0.8, 0.8, 0.8, 0.8, 0.8, 0.8, 1.0, 1.0, 1.0, 1.0, 1.0, 1.0, 1.0, 1.0, 1.0, 1.0, 1.0, 1.0, 1.0, 0.8, 0.8, 0.8, 0.8, 0.8, 0.8, 0.8, 0.8, 0.8, 1.0, 1.0]): _vg.add([_i], _w, 'REPLACE')
_vg = ob_tyobomaki.vertex_groups.new(name='EAR')
for _i, _w in zip([63, 64, 65, 66, 67, 68, 69, 70, 84, 85, 86, 87, 88, 89, 90, 91, 92], [0.2, 0.2, 0.2, 0.2, 0.2, 0.2, 0.2, 0.2, 0.2, 0.2, 0.2, 0.2, 0.2, 0.2, 0.2, 0.2, 0.2]): _vg.add([_i], _w, 'REPLACE')
_vg = ob_tyobomaki.vertex_groups.new(name='LEG')
for _i, _w in zip([1, 3, 7, 8, 9, 10, 16, 17, 18, 23], [0.1, 0.2, 0.2, 0.1, 0.1, 0.5, 0.1, 0.5, 0.1, 0.1]): _vg.add([_i], _w, 'REPLACE')
_m = ob_tyobomaki.modifiers.new('Armature', 'ARMATURE')
_m.object = ob_tyobomaki_skeleton
ob_camera.location = (-1.406, -2.433, 0.5873)
ob_camera.rotation_euler = (1.529, 0.0001237, -0.5618)
ob_camera.scale = (1.0, 1.0, 1.0)
ob_camera.lineart.crease_threshold = 0.0

# ---- collection membership
scene.collection.objects.link(ob_sun)
scene.collection.objects.link(ob_tyobomaki_skeleton)
scene.collection.objects.link(ob_tyobomaki)
col_don_t_render_me.objects.link(ob_camera)
def _layer_coll(name, lc=None):
    lc = lc or bpy.context.view_layer.layer_collection
    for c in lc.children:
        if c.name == name: return c
        r = _layer_coll(name, c)
        if r: return r
_layer_coll("Don't Render Me").exclude = True

# ---- scene / render settings (as saved in the file)
scene.camera = ob_camera
scene.frame_start = 1; scene.frame_end = 144; scene.frame_set(0)
scene.render.engine = 'BLENDER_EEVEE_NEXT'
scene.render.image_settings.compression = 30
scene.render.resolution_x = 600
scene.render.resolution_y = 600
scene.render.fps = 30
scene.render.filter_size = 0.01
scene.render.film_transparent = True
scene.cycles.samples = 64
scene.cycles.sampling_pattern = 'TABULATED_SOBOL'
scene.cycles.use_adaptive_sampling = False
scene.cycles.use_light_tree = False
scene.cycles.caustics_reflective = False
scene.cycles.caustics_refractive = False
scene.cycles.max_bounces = 1
scene.cycles.diffuse_bounces = 1
scene.cycles.glossy_bounces = 1
scene.cycles.transmission_bounces = 1
scene.cycles.transparent_max_bounces = 1
scene.cycles.filter_width = 0.01
scene.eevee.taa_render_samples = 32
scene.eevee.use_taa_reprojection = False
scene.view_settings.view_transform = 'Standard'
bpy.context.view_layer.update()
